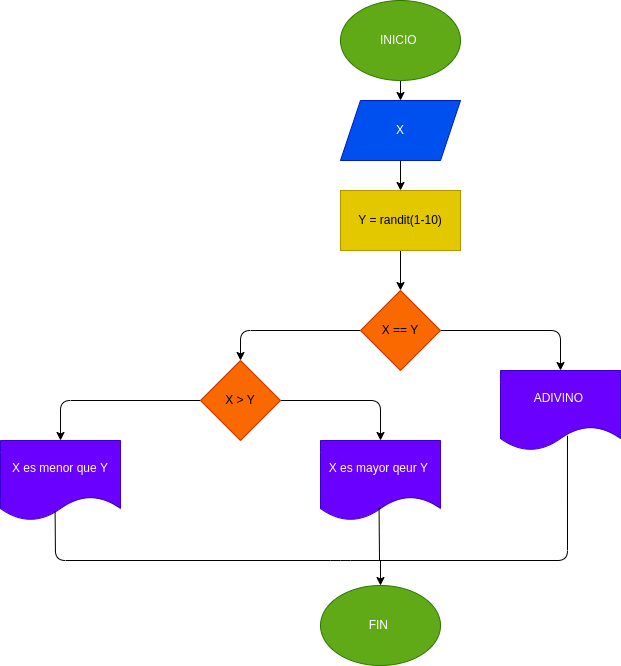

The diagram above was exported from draw.io. Its source (the exported page's mxGraphModel, read from the mxfile embedded in the PNG):
<mxGraphModel dx="1351" dy="532" grid="1" gridSize="10" guides="1" tooltips="1" connect="1" arrows="1" fold="1" page="1" pageScale="1" pageWidth="827" pageHeight="1169" math="0" shadow="0">
  <root>
    <mxCell id="0" />
    <mxCell id="1" parent="0" />
    <mxCell id="29" value="" style="edgeStyle=none;html=1;" parent="1" source="27" target="28" edge="1">
      <mxGeometry relative="1" as="geometry" />
    </mxCell>
    <mxCell id="27" value="INICIO&amp;nbsp;" style="ellipse;whiteSpace=wrap;html=1;fillColor=#60a917;fontColor=#ffffff;strokeColor=#2D7600;" parent="1" vertex="1">
      <mxGeometry x="220" width="120" height="80" as="geometry" />
    </mxCell>
    <mxCell id="31" value="" style="edgeStyle=none;html=1;" parent="1" source="28" target="30" edge="1">
      <mxGeometry relative="1" as="geometry" />
    </mxCell>
    <mxCell id="28" value="X" style="shape=parallelogram;perimeter=parallelogramPerimeter;whiteSpace=wrap;html=1;fixedSize=1;fillColor=#0050ef;fontColor=#ffffff;strokeColor=#001DBC;" parent="1" vertex="1">
      <mxGeometry x="220" y="100" width="120" height="60" as="geometry" />
    </mxCell>
    <mxCell id="33" value="" style="edgeStyle=none;html=1;" parent="1" source="30" target="32" edge="1">
      <mxGeometry relative="1" as="geometry" />
    </mxCell>
    <mxCell id="30" value="Y = randit(1-10)" style="whiteSpace=wrap;html=1;fillColor=#e3c800;fontColor=#000000;strokeColor=#B09500;" parent="1" vertex="1">
      <mxGeometry x="220" y="190" width="120" height="60" as="geometry" />
    </mxCell>
    <mxCell id="35" value="" style="edgeStyle=none;html=1;" parent="1" source="32" target="34" edge="1">
      <mxGeometry relative="1" as="geometry">
        <Array as="points">
          <mxPoint x="120" y="330" />
        </Array>
      </mxGeometry>
    </mxCell>
    <mxCell id="37" value="" style="edgeStyle=none;html=1;" parent="1" source="32" target="36" edge="1">
      <mxGeometry relative="1" as="geometry">
        <Array as="points">
          <mxPoint x="440" y="330" />
        </Array>
      </mxGeometry>
    </mxCell>
    <mxCell id="32" value="X == Y" style="rhombus;whiteSpace=wrap;html=1;fillColor=#fa6800;fontColor=#000000;strokeColor=#C73500;" parent="1" vertex="1">
      <mxGeometry x="240" y="290" width="80" height="80" as="geometry" />
    </mxCell>
    <mxCell id="39" value="" style="edgeStyle=none;html=1;" parent="1" source="34" target="38" edge="1">
      <mxGeometry relative="1" as="geometry">
        <Array as="points">
          <mxPoint x="-60" y="400" />
        </Array>
      </mxGeometry>
    </mxCell>
    <mxCell id="43" value="" style="edgeStyle=none;html=1;" parent="1" source="34" target="42" edge="1">
      <mxGeometry relative="1" as="geometry">
        <Array as="points">
          <mxPoint x="260" y="400" />
        </Array>
      </mxGeometry>
    </mxCell>
    <mxCell id="34" value="X &amp;gt; Y" style="rhombus;whiteSpace=wrap;html=1;fillColor=#fa6800;fontColor=#000000;strokeColor=#C73500;" parent="1" vertex="1">
      <mxGeometry x="80" y="360" width="80" height="80" as="geometry" />
    </mxCell>
    <mxCell id="36" value="ADIVINO&amp;nbsp;" style="shape=document;whiteSpace=wrap;html=1;boundedLbl=1;fillColor=#6a00ff;fontColor=#ffffff;strokeColor=#3700CC;" parent="1" vertex="1">
      <mxGeometry x="380" y="370" width="120" height="80" as="geometry" />
    </mxCell>
    <mxCell id="38" value="X es menor que Y" style="shape=document;whiteSpace=wrap;html=1;boundedLbl=1;fillColor=#6a00ff;fontColor=#ffffff;strokeColor=#3700CC;" parent="1" vertex="1">
      <mxGeometry x="-120" y="440" width="120" height="80" as="geometry" />
    </mxCell>
    <mxCell id="42" value="X es mayor qeur Y&amp;nbsp;" style="shape=document;whiteSpace=wrap;html=1;boundedLbl=1;fillColor=#6a00ff;fontColor=#ffffff;strokeColor=#3700CC;" parent="1" vertex="1">
      <mxGeometry x="200" y="440" width="120" height="80" as="geometry" />
    </mxCell>
    <mxCell id="44" value="" style="endArrow=none;html=1;exitX=0.455;exitY=0.885;exitDx=0;exitDy=0;exitPerimeter=0;entryX=0.558;entryY=0.815;entryDx=0;entryDy=0;entryPerimeter=0;" parent="1" source="38" target="36" edge="1">
      <mxGeometry width="50" height="50" relative="1" as="geometry">
        <mxPoint x="90" y="430" as="sourcePoint" />
        <mxPoint x="140" y="380" as="targetPoint" />
        <Array as="points">
          <mxPoint x="-65" y="560" />
          <mxPoint x="220" y="560" />
          <mxPoint x="447" y="560" />
        </Array>
      </mxGeometry>
    </mxCell>
    <mxCell id="45" value="" style="endArrow=none;html=1;exitX=0.488;exitY=0.84;exitDx=0;exitDy=0;exitPerimeter=0;" parent="1" source="42" edge="1">
      <mxGeometry width="50" height="50" relative="1" as="geometry">
        <mxPoint x="300" y="430" as="sourcePoint" />
        <mxPoint x="259" y="560" as="targetPoint" />
      </mxGeometry>
    </mxCell>
    <mxCell id="46" value="" style="endArrow=classic;html=1;" parent="1" target="47" edge="1">
      <mxGeometry width="50" height="50" relative="1" as="geometry">
        <mxPoint x="260" y="560" as="sourcePoint" />
        <mxPoint x="260" y="600" as="targetPoint" />
      </mxGeometry>
    </mxCell>
    <mxCell id="47" value="FIN&amp;nbsp;" style="ellipse;whiteSpace=wrap;html=1;fillColor=#60a917;fontColor=#ffffff;strokeColor=#2D7600;" parent="1" vertex="1">
      <mxGeometry x="200" y="585" width="120" height="80" as="geometry" />
    </mxCell>
  </root>
</mxGraphModel>